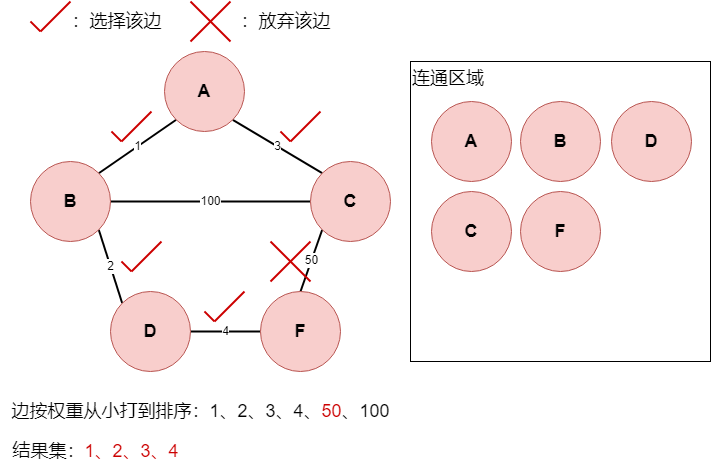

The diagram above was exported from draw.io. Its source (the exported page's mxGraphModel, read from the mxfile embedded in the PNG):
<mxGraphModel dx="1194" dy="688" grid="1" gridSize="10" guides="1" tooltips="1" connect="1" arrows="1" fold="1" page="1" pageScale="1" pageWidth="827" pageHeight="1169" math="0" shadow="0">
  <root>
    <mxCell id="0" />
    <mxCell id="1" parent="0" />
    <mxCell id="08QFi49OjdL-U7qsNTJB-1" value="1" style="rounded=0;orthogonalLoop=1;jettySize=auto;html=1;exitX=0;exitY=1;exitDx=0;exitDy=0;entryX=1;entryY=0;entryDx=0;entryDy=0;endArrow=none;endFill=0;strokeColor=#000000;strokeWidth=2;" edge="1" parent="1" source="08QFi49OjdL-U7qsNTJB-3" target="08QFi49OjdL-U7qsNTJB-6">
      <mxGeometry relative="1" as="geometry" />
    </mxCell>
    <mxCell id="08QFi49OjdL-U7qsNTJB-2" value="3" style="rounded=0;orthogonalLoop=1;jettySize=auto;html=1;exitX=1;exitY=1;exitDx=0;exitDy=0;entryX=0;entryY=0;entryDx=0;entryDy=0;endArrow=none;endFill=0;strokeColor=#000000;strokeWidth=2;" edge="1" parent="1" source="08QFi49OjdL-U7qsNTJB-3" target="08QFi49OjdL-U7qsNTJB-8">
      <mxGeometry relative="1" as="geometry" />
    </mxCell>
    <mxCell id="08QFi49OjdL-U7qsNTJB-3" value="&lt;font style=&quot;font-size: 18px;&quot;&gt;&lt;b&gt;A&lt;/b&gt;&lt;/font&gt;" style="ellipse;whiteSpace=wrap;html=1;aspect=fixed;fillColor=#f8cecc;strokeColor=#b85450;" vertex="1" parent="1">
      <mxGeometry x="223" y="80" width="80" height="80" as="geometry" />
    </mxCell>
    <mxCell id="08QFi49OjdL-U7qsNTJB-4" value="2" style="rounded=0;orthogonalLoop=1;jettySize=auto;html=1;exitX=1;exitY=1;exitDx=0;exitDy=0;entryX=0;entryY=0;entryDx=0;entryDy=0;endArrow=none;endFill=0;strokeColor=#000000;strokeWidth=2;" edge="1" parent="1" source="08QFi49OjdL-U7qsNTJB-6" target="08QFi49OjdL-U7qsNTJB-10">
      <mxGeometry relative="1" as="geometry" />
    </mxCell>
    <mxCell id="08QFi49OjdL-U7qsNTJB-5" value="100" style="rounded=0;orthogonalLoop=1;jettySize=auto;html=1;exitX=1;exitY=0.5;exitDx=0;exitDy=0;entryX=0;entryY=0.5;entryDx=0;entryDy=0;endArrow=none;endFill=0;strokeWidth=2;" edge="1" parent="1" source="08QFi49OjdL-U7qsNTJB-6" target="08QFi49OjdL-U7qsNTJB-8">
      <mxGeometry relative="1" as="geometry" />
    </mxCell>
    <mxCell id="08QFi49OjdL-U7qsNTJB-6" value="&lt;font style=&quot;font-size: 18px;&quot;&gt;&lt;b&gt;B&lt;/b&gt;&lt;/font&gt;" style="ellipse;whiteSpace=wrap;html=1;aspect=fixed;fillColor=#f8cecc;strokeColor=#b85450;" vertex="1" parent="1">
      <mxGeometry x="89" y="190" width="80" height="80" as="geometry" />
    </mxCell>
    <mxCell id="08QFi49OjdL-U7qsNTJB-7" value="50" style="rounded=0;orthogonalLoop=1;jettySize=auto;html=1;exitX=0;exitY=1;exitDx=0;exitDy=0;entryX=0.5;entryY=0;entryDx=0;entryDy=0;endArrow=none;endFill=0;strokeWidth=2;" edge="1" parent="1" source="08QFi49OjdL-U7qsNTJB-8" target="08QFi49OjdL-U7qsNTJB-11">
      <mxGeometry relative="1" as="geometry" />
    </mxCell>
    <mxCell id="08QFi49OjdL-U7qsNTJB-8" value="&lt;font style=&quot;font-size: 18px;&quot;&gt;&lt;b&gt;C&lt;/b&gt;&lt;/font&gt;" style="ellipse;whiteSpace=wrap;html=1;aspect=fixed;fillColor=#f8cecc;strokeColor=#b85450;" vertex="1" parent="1">
      <mxGeometry x="369" y="190" width="80" height="80" as="geometry" />
    </mxCell>
    <mxCell id="08QFi49OjdL-U7qsNTJB-9" value="4" style="rounded=0;orthogonalLoop=1;jettySize=auto;html=1;exitX=1;exitY=0.5;exitDx=0;exitDy=0;entryX=0;entryY=0.5;entryDx=0;entryDy=0;endArrow=none;endFill=0;strokeColor=#000000;strokeWidth=2;" edge="1" parent="1" source="08QFi49OjdL-U7qsNTJB-10" target="08QFi49OjdL-U7qsNTJB-11">
      <mxGeometry relative="1" as="geometry" />
    </mxCell>
    <mxCell id="08QFi49OjdL-U7qsNTJB-10" value="&lt;font style=&quot;font-size: 18px;&quot;&gt;&lt;b&gt;D&lt;/b&gt;&lt;/font&gt;" style="ellipse;whiteSpace=wrap;html=1;aspect=fixed;fillColor=#f8cecc;strokeColor=#b85450;" vertex="1" parent="1">
      <mxGeometry x="169" y="320" width="80" height="80" as="geometry" />
    </mxCell>
    <mxCell id="08QFi49OjdL-U7qsNTJB-11" value="&lt;font style=&quot;font-size: 18px;&quot;&gt;&lt;b&gt;F&lt;/b&gt;&lt;/font&gt;" style="ellipse;whiteSpace=wrap;html=1;aspect=fixed;fillColor=#f8cecc;strokeColor=#b85450;" vertex="1" parent="1">
      <mxGeometry x="319" y="320" width="80" height="80" as="geometry" />
    </mxCell>
    <mxCell id="08QFi49OjdL-U7qsNTJB-12" value="&lt;font style=&quot;font-size: 18px;&quot;&gt;边按权重从小打到排序：1、2、3、4、&lt;font color=&quot;#cc0000&quot;&gt;50&lt;/font&gt;、100&lt;/font&gt;" style="text;html=1;align=center;verticalAlign=middle;resizable=0;points=[];autosize=1;strokeColor=none;fillColor=none;" vertex="1" parent="1">
      <mxGeometry x="59" y="420" width="400" height="40" as="geometry" />
    </mxCell>
    <mxCell id="08QFi49OjdL-U7qsNTJB-13" value="&lt;font style=&quot;font-size: 18px;&quot;&gt;连通区域&lt;/font&gt;" style="whiteSpace=wrap;html=1;aspect=fixed;align=left;horizontal=1;verticalAlign=top;" vertex="1" parent="1">
      <mxGeometry x="469" y="90" width="300" height="300" as="geometry" />
    </mxCell>
    <mxCell id="08QFi49OjdL-U7qsNTJB-14" value="&lt;font style=&quot;font-size: 18px;&quot;&gt;&lt;b&gt;A&lt;/b&gt;&lt;/font&gt;" style="ellipse;whiteSpace=wrap;html=1;aspect=fixed;fillColor=#f8cecc;strokeColor=#b85450;" vertex="1" parent="1">
      <mxGeometry x="490" y="130" width="80" height="80" as="geometry" />
    </mxCell>
    <mxCell id="08QFi49OjdL-U7qsNTJB-15" value="&lt;font style=&quot;font-size: 18px;&quot;&gt;&lt;b&gt;B&lt;/b&gt;&lt;/font&gt;" style="ellipse;whiteSpace=wrap;html=1;aspect=fixed;fillColor=#f8cecc;strokeColor=#b85450;" vertex="1" parent="1">
      <mxGeometry x="579" y="130" width="80" height="80" as="geometry" />
    </mxCell>
    <mxCell id="08QFi49OjdL-U7qsNTJB-16" value="" style="endArrow=none;html=1;rounded=0;strokeWidth=2;strokeColor=#CC0000;" edge="1" parent="1">
      <mxGeometry width="50" height="50" relative="1" as="geometry">
        <mxPoint x="99" y="60" as="sourcePoint" />
        <mxPoint x="129" y="30" as="targetPoint" />
      </mxGeometry>
    </mxCell>
    <mxCell id="08QFi49OjdL-U7qsNTJB-17" value="" style="endArrow=none;html=1;rounded=0;strokeWidth=2;strokeColor=#CC0000;" edge="1" parent="1">
      <mxGeometry width="50" height="50" relative="1" as="geometry">
        <mxPoint x="89" y="50" as="sourcePoint" />
        <mxPoint x="99" y="60" as="targetPoint" />
      </mxGeometry>
    </mxCell>
    <mxCell id="08QFi49OjdL-U7qsNTJB-18" value="" style="endArrow=none;html=1;rounded=0;strokeWidth=2;strokeColor=#CC0000;" edge="1" parent="1">
      <mxGeometry width="50" height="50" relative="1" as="geometry">
        <mxPoint x="249" y="30" as="sourcePoint" />
        <mxPoint x="289" y="70" as="targetPoint" />
      </mxGeometry>
    </mxCell>
    <mxCell id="08QFi49OjdL-U7qsNTJB-19" value="" style="endArrow=none;html=1;rounded=0;strokeWidth=2;strokeColor=#CC0000;" edge="1" parent="1">
      <mxGeometry width="50" height="50" relative="1" as="geometry">
        <mxPoint x="249" y="70" as="sourcePoint" />
        <mxPoint x="289" y="30" as="targetPoint" />
      </mxGeometry>
    </mxCell>
    <mxCell id="08QFi49OjdL-U7qsNTJB-20" value="&lt;font style=&quot;font-size: 18px;&quot;&gt;：选择该边&lt;/font&gt;" style="text;html=1;align=center;verticalAlign=middle;resizable=0;points=[];autosize=1;strokeColor=none;fillColor=none;" vertex="1" parent="1">
      <mxGeometry x="120" y="30" width="110" height="40" as="geometry" />
    </mxCell>
    <mxCell id="08QFi49OjdL-U7qsNTJB-21" value="&lt;font style=&quot;font-size: 18px;&quot;&gt;：放弃该边&lt;/font&gt;" style="text;html=1;align=center;verticalAlign=middle;resizable=0;points=[];autosize=1;strokeColor=none;fillColor=none;" vertex="1" parent="1">
      <mxGeometry x="289" y="30" width="110" height="40" as="geometry" />
    </mxCell>
    <mxCell id="08QFi49OjdL-U7qsNTJB-22" value="" style="endArrow=none;html=1;rounded=0;strokeWidth=2;strokeColor=#CC0000;" edge="1" parent="1">
      <mxGeometry width="50" height="50" relative="1" as="geometry">
        <mxPoint x="180" y="170" as="sourcePoint" />
        <mxPoint x="210" y="140" as="targetPoint" />
      </mxGeometry>
    </mxCell>
    <mxCell id="08QFi49OjdL-U7qsNTJB-23" value="" style="endArrow=none;html=1;rounded=0;strokeWidth=2;strokeColor=#CC0000;" edge="1" parent="1">
      <mxGeometry width="50" height="50" relative="1" as="geometry">
        <mxPoint x="170" y="160" as="sourcePoint" />
        <mxPoint x="180" y="170" as="targetPoint" />
      </mxGeometry>
    </mxCell>
    <mxCell id="08QFi49OjdL-U7qsNTJB-24" value="&lt;font style=&quot;font-size: 18px;&quot;&gt;结果集：&lt;font color=&quot;#cc0000&quot;&gt;1、2、3、4&lt;br&gt;&lt;/font&gt;&lt;/font&gt;" style="text;html=1;align=center;verticalAlign=middle;resizable=0;points=[];autosize=1;strokeColor=none;fillColor=none;" vertex="1" parent="1">
      <mxGeometry x="59" y="460" width="190" height="40" as="geometry" />
    </mxCell>
    <mxCell id="08QFi49OjdL-U7qsNTJB-25" value="&lt;font style=&quot;font-size: 18px;&quot;&gt;&lt;b&gt;D&lt;/b&gt;&lt;/font&gt;" style="ellipse;whiteSpace=wrap;html=1;aspect=fixed;fillColor=#f8cecc;strokeColor=#b85450;" vertex="1" parent="1">
      <mxGeometry x="670" y="130" width="80" height="80" as="geometry" />
    </mxCell>
    <mxCell id="08QFi49OjdL-U7qsNTJB-26" value="" style="endArrow=none;html=1;rounded=0;strokeWidth=2;strokeColor=#CC0000;" edge="1" parent="1">
      <mxGeometry width="50" height="50" relative="1" as="geometry">
        <mxPoint x="190" y="300" as="sourcePoint" />
        <mxPoint x="220" y="270" as="targetPoint" />
      </mxGeometry>
    </mxCell>
    <mxCell id="08QFi49OjdL-U7qsNTJB-27" value="" style="endArrow=none;html=1;rounded=0;strokeWidth=2;strokeColor=#CC0000;" edge="1" parent="1">
      <mxGeometry width="50" height="50" relative="1" as="geometry">
        <mxPoint x="180" y="290" as="sourcePoint" />
        <mxPoint x="190" y="300" as="targetPoint" />
      </mxGeometry>
    </mxCell>
    <mxCell id="08QFi49OjdL-U7qsNTJB-28" value="&lt;font style=&quot;font-size: 18px;&quot;&gt;&lt;b&gt;C&lt;/b&gt;&lt;/font&gt;" style="ellipse;whiteSpace=wrap;html=1;aspect=fixed;fillColor=#f8cecc;strokeColor=#b85450;" vertex="1" parent="1">
      <mxGeometry x="490" y="220" width="80" height="80" as="geometry" />
    </mxCell>
    <mxCell id="08QFi49OjdL-U7qsNTJB-29" value="&lt;font style=&quot;font-size: 18px;&quot;&gt;&lt;b&gt;F&lt;/b&gt;&lt;/font&gt;" style="ellipse;whiteSpace=wrap;html=1;aspect=fixed;fillColor=#f8cecc;strokeColor=#b85450;" vertex="1" parent="1">
      <mxGeometry x="579" y="220" width="80" height="80" as="geometry" />
    </mxCell>
    <mxCell id="08QFi49OjdL-U7qsNTJB-30" value="" style="endArrow=none;html=1;rounded=0;strokeWidth=2;strokeColor=#CC0000;" edge="1" parent="1">
      <mxGeometry width="50" height="50" relative="1" as="geometry">
        <mxPoint x="349" y="170" as="sourcePoint" />
        <mxPoint x="379" y="140" as="targetPoint" />
      </mxGeometry>
    </mxCell>
    <mxCell id="08QFi49OjdL-U7qsNTJB-31" value="" style="endArrow=none;html=1;rounded=0;strokeWidth=2;strokeColor=#CC0000;" edge="1" parent="1">
      <mxGeometry width="50" height="50" relative="1" as="geometry">
        <mxPoint x="339" y="160" as="sourcePoint" />
        <mxPoint x="349" y="170" as="targetPoint" />
      </mxGeometry>
    </mxCell>
    <mxCell id="08QFi49OjdL-U7qsNTJB-32" value="" style="endArrow=none;html=1;rounded=0;strokeWidth=2;strokeColor=#CC0000;" edge="1" parent="1">
      <mxGeometry width="50" height="50" relative="1" as="geometry">
        <mxPoint x="273" y="350" as="sourcePoint" />
        <mxPoint x="303" y="320" as="targetPoint" />
      </mxGeometry>
    </mxCell>
    <mxCell id="08QFi49OjdL-U7qsNTJB-33" value="" style="endArrow=none;html=1;rounded=0;strokeWidth=2;strokeColor=#CC0000;" edge="1" parent="1">
      <mxGeometry width="50" height="50" relative="1" as="geometry">
        <mxPoint x="263" y="340" as="sourcePoint" />
        <mxPoint x="273" y="350" as="targetPoint" />
      </mxGeometry>
    </mxCell>
    <mxCell id="08QFi49OjdL-U7qsNTJB-34" value="" style="endArrow=none;html=1;rounded=0;strokeWidth=2;strokeColor=#CC0000;" edge="1" parent="1">
      <mxGeometry width="50" height="50" relative="1" as="geometry">
        <mxPoint x="329" y="270" as="sourcePoint" />
        <mxPoint x="369" y="310" as="targetPoint" />
      </mxGeometry>
    </mxCell>
    <mxCell id="08QFi49OjdL-U7qsNTJB-35" value="" style="endArrow=none;html=1;rounded=0;strokeWidth=2;strokeColor=#CC0000;" edge="1" parent="1">
      <mxGeometry width="50" height="50" relative="1" as="geometry">
        <mxPoint x="329" y="310" as="sourcePoint" />
        <mxPoint x="369" y="270" as="targetPoint" />
      </mxGeometry>
    </mxCell>
  </root>
</mxGraphModel>